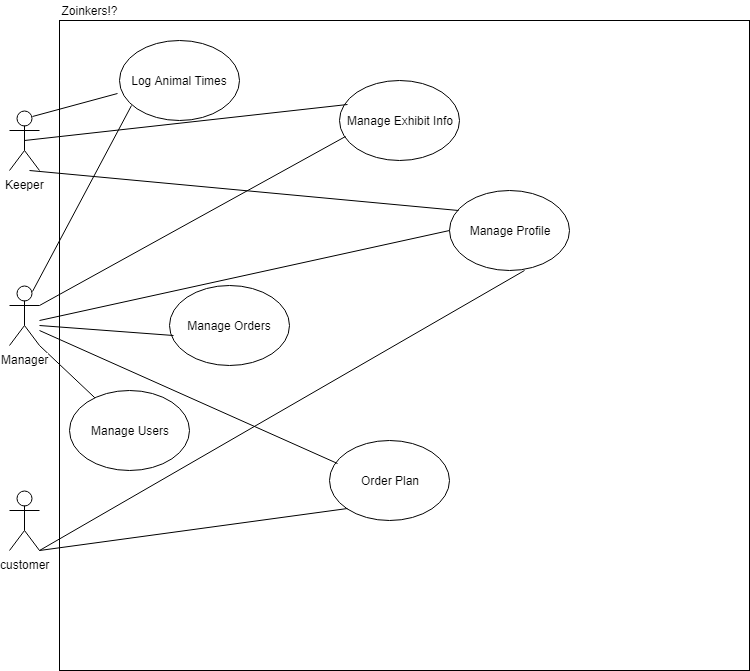

The diagram above was exported from draw.io. Its source (the exported page's mxGraphModel, read from the mxfile embedded in the PNG):
<mxGraphModel dx="1426" dy="720" grid="1" gridSize="10" guides="1" tooltips="1" connect="1" arrows="1" fold="1" page="1" pageScale="1" pageWidth="850" pageHeight="1100" background="#ffffff" math="0" shadow="0">
  <root>
    <mxCell id="0" />
    <mxCell id="1" parent="0" />
    <mxCell id="12" value="" style="rounded=0;whiteSpace=wrap;html=1;" vertex="1" parent="1">
      <mxGeometry x="90" y="40" width="690" height="650" as="geometry" />
    </mxCell>
    <mxCell id="6" value="customer" style="shape=umlActor;verticalLabelPosition=bottom;labelBackgroundColor=#ffffff;verticalAlign=top;html=1;outlineConnect=0;" vertex="1" parent="1">
      <mxGeometry x="40" y="510" width="30" height="60" as="geometry" />
    </mxCell>
    <mxCell id="16" value="" style="endArrow=none;html=1;exitX=1;exitY=1;exitPerimeter=0;" edge="1" parent="1" source="33" target="23">
      <mxGeometry width="50" height="50" relative="1" as="geometry">
        <mxPoint x="70" y="490" as="sourcePoint" />
        <mxPoint x="170" y="340" as="targetPoint" />
      </mxGeometry>
    </mxCell>
    <mxCell id="22" value="Manage Exhibit Info" style="ellipse;whiteSpace=wrap;html=1;" vertex="1" parent="1">
      <mxGeometry x="370" y="100" width="120" height="80" as="geometry" />
    </mxCell>
    <mxCell id="23" value="Manage Users" style="ellipse;whiteSpace=wrap;html=1;" vertex="1" parent="1">
      <mxGeometry x="100" y="410" width="120" height="80" as="geometry" />
    </mxCell>
    <mxCell id="26" value="Log Animal Times" style="ellipse;whiteSpace=wrap;html=1;" vertex="1" parent="1">
      <mxGeometry x="150" y="60" width="120" height="80" as="geometry" />
    </mxCell>
    <mxCell id="28" value="Manage Profile" style="ellipse;whiteSpace=wrap;html=1;" vertex="1" parent="1">
      <mxGeometry x="480" y="210" width="120" height="80" as="geometry" />
    </mxCell>
    <mxCell id="29" value="Order Plan" style="ellipse;whiteSpace=wrap;html=1;" vertex="1" parent="1">
      <mxGeometry x="360" y="460" width="120" height="80" as="geometry" />
    </mxCell>
    <mxCell id="30" value="Manage Orders" style="ellipse;whiteSpace=wrap;html=1;" vertex="1" parent="1">
      <mxGeometry x="200" y="305" width="120" height="80" as="geometry" />
    </mxCell>
    <mxCell id="32" value="Keeper" style="shape=umlActor;verticalLabelPosition=bottom;labelBackgroundColor=#ffffff;verticalAlign=top;html=1;outlineConnect=0;" vertex="1" parent="1">
      <mxGeometry x="40" y="130" width="30" height="60" as="geometry" />
    </mxCell>
    <mxCell id="33" value="Manager" style="shape=umlActor;verticalLabelPosition=bottom;labelBackgroundColor=#ffffff;verticalAlign=top;html=1;outlineConnect=0;" vertex="1" parent="1">
      <mxGeometry x="40" y="305" width="30" height="60" as="geometry" />
    </mxCell>
    <mxCell id="40" value="" style="endArrow=none;html=1;entryX=0.067;entryY=0.3;entryPerimeter=0;exitX=0.5;exitY=0.5;exitPerimeter=0;" edge="1" parent="1" source="32" target="22">
      <mxGeometry width="50" height="50" relative="1" as="geometry">
        <mxPoint x="100" y="290" as="sourcePoint" />
        <mxPoint x="150" y="240" as="targetPoint" />
      </mxGeometry>
    </mxCell>
    <mxCell id="41" value="" style="endArrow=none;html=1;entryX=0.05;entryY=0.7;entryPerimeter=0;exitX=1;exitY=0.3333333333333333;exitPerimeter=0;" edge="1" parent="1" source="33" target="22">
      <mxGeometry width="50" height="50" relative="1" as="geometry">
        <mxPoint x="40" y="330" as="sourcePoint" />
        <mxPoint x="90" y="280" as="targetPoint" />
      </mxGeometry>
    </mxCell>
    <mxCell id="42" value="" style="endArrow=none;html=1;exitX=1;exitY=1;exitPerimeter=0;entryX=0.625;entryY=1;entryPerimeter=0;" edge="1" parent="1" source="6" target="28">
      <mxGeometry width="50" height="50" relative="1" as="geometry">
        <mxPoint x="100" y="590" as="sourcePoint" />
        <mxPoint x="150" y="540" as="targetPoint" />
      </mxGeometry>
    </mxCell>
    <mxCell id="43" value="" style="endArrow=none;html=1;entryX=0;entryY=0.5;" edge="1" parent="1" target="28">
      <mxGeometry width="50" height="50" relative="1" as="geometry">
        <mxPoint x="70" y="340" as="sourcePoint" />
        <mxPoint x="200" y="320" as="targetPoint" />
      </mxGeometry>
    </mxCell>
    <mxCell id="44" value="" style="endArrow=none;html=1;entryX=0.075;entryY=0.25;entryPerimeter=0;" edge="1" parent="1" target="28">
      <mxGeometry width="50" height="50" relative="1" as="geometry">
        <mxPoint x="60" y="190" as="sourcePoint" />
        <mxPoint x="-50" y="310" as="targetPoint" />
      </mxGeometry>
    </mxCell>
    <mxCell id="45" value="" style="endArrow=none;html=1;entryX=-0.017;entryY=0.663;entryPerimeter=0;exitX=0.75;exitY=0.1;exitPerimeter=0;" edge="1" parent="1" source="32" target="26">
      <mxGeometry width="50" height="50" relative="1" as="geometry">
        <mxPoint x="-130" y="410" as="sourcePoint" />
        <mxPoint x="-80" y="360" as="targetPoint" />
      </mxGeometry>
    </mxCell>
    <mxCell id="46" value="" style="endArrow=none;html=1;exitX=0.75;exitY=0.1;exitPerimeter=0;entryX=0.1;entryY=0.813;entryPerimeter=0;" edge="1" parent="1" source="33" target="26">
      <mxGeometry width="50" height="50" relative="1" as="geometry">
        <mxPoint x="100" y="280" as="sourcePoint" />
        <mxPoint x="150" y="230" as="targetPoint" />
      </mxGeometry>
    </mxCell>
    <mxCell id="47" value="" style="endArrow=none;html=1;entryX=0;entryY=1;" edge="1" parent="1" target="29">
      <mxGeometry width="50" height="50" relative="1" as="geometry">
        <mxPoint x="70" y="570" as="sourcePoint" />
        <mxPoint x="220" y="600" as="targetPoint" />
      </mxGeometry>
    </mxCell>
    <mxCell id="48" value="" style="endArrow=none;html=1;entryX=0.067;entryY=0.288;entryPerimeter=0;" edge="1" parent="1" target="29">
      <mxGeometry width="50" height="50" relative="1" as="geometry">
        <mxPoint x="70" y="350" as="sourcePoint" />
        <mxPoint x="240" y="560" as="targetPoint" />
      </mxGeometry>
    </mxCell>
    <mxCell id="49" value="" style="endArrow=none;html=1;entryX=0.033;entryY=0.625;entryPerimeter=0;" edge="1" parent="1" target="30">
      <mxGeometry width="50" height="50" relative="1" as="geometry">
        <mxPoint x="70" y="345" as="sourcePoint" />
        <mxPoint x="150" y="320" as="targetPoint" />
      </mxGeometry>
    </mxCell>
    <mxCell id="50" value="Zoinkers!?" style="text;html=1;strokeColor=none;fillColor=none;align=center;verticalAlign=middle;whiteSpace=wrap;rounded=0;" vertex="1" parent="1">
      <mxGeometry x="100" y="20" width="40" height="20" as="geometry" />
    </mxCell>
  </root>
</mxGraphModel>